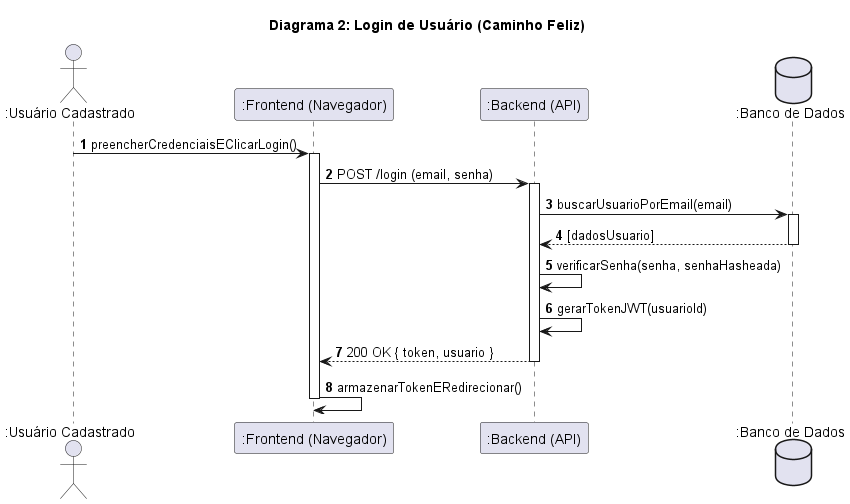

The diagram above was rendered by PlantUML. Its source (embedded in the PNG):
@startuml
' Título do Diagrama
title Diagrama 2: Login de Usuário (Caminho Feliz)

' Adiciona numeração automática às mensagens
autonumber

' --- Declaração dos Participantes ---
actor ":Usuário Cadastrado" as User
participant ":Frontend (Navegador)" as Frontend
participant ":Backend (API)" as Backend
database ":Banco de Dados" as DB

' --- Sequência de Mensagens ---

' 1. O usuário preenche o formulário de login
User -> Frontend: preencherCredenciaisEClicarLogin()
activate Frontend

' 2. O frontend envia as credenciais para a API
Frontend -> Backend: POST /login (email, senha)
activate Backend

' 3. O backend busca o usuário pelo e-mail
Backend -> DB: buscarUsuarioPorEmail(email)
activate DB

' 4. O banco de dados retorna os dados do usuário
DB --> Backend: [dadosUsuario]
deactivate DB

' 5. O backend verifica a senha
Backend -> Backend: verificarSenha(senha, senhaHasheada)

' 6. Se a senha está correta, gera o token JWT
Backend -> Backend: gerarTokenJWT(usuarioId)

' 7. O backend retorna o token e os dados para o frontend
Backend --> Frontend: 200 OK { token, usuario }
deactivate Backend

' 8. O frontend armazena o token e redireciona o usuário
Frontend -> Frontend: armazenarTokenERedirecionar()
deactivate Frontend

@enduml